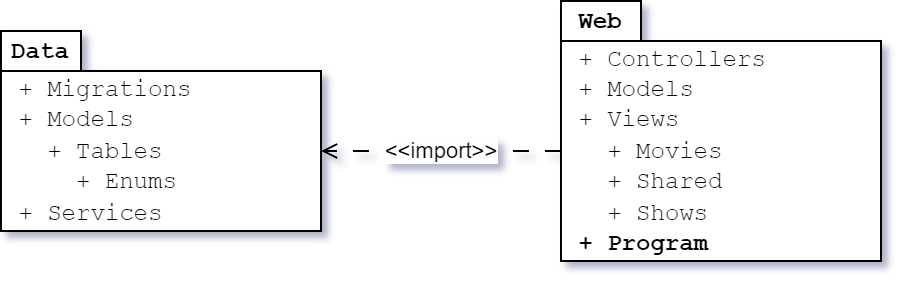

The diagram above was exported from draw.io. Its source (the exported page's mxGraphModel, read from the mxfile embedded in the PNG):
<mxGraphModel dx="1434" dy="884" grid="1" gridSize="10" guides="1" tooltips="1" connect="1" arrows="1" fold="1" page="1" pageScale="1" pageWidth="1600" pageHeight="900" math="0" shadow="0">
  <root>
    <mxCell id="0" />
    <mxCell id="1" parent="0" />
    <mxCell id="DGwZMjTTC_e9X7wl3EYN-5" value="" style="group" vertex="1" connectable="0" parent="1">
      <mxGeometry x="40" y="55" width="160" height="100" as="geometry" />
    </mxCell>
    <mxCell id="DGwZMjTTC_e9X7wl3EYN-2" value="&lt;div&gt;&lt;font face=&quot;Courier New&quot;&gt;&amp;nbsp;+ Migrations&lt;/font&gt;&lt;/div&gt;&lt;div&gt;&lt;font face=&quot;Courier New&quot;&gt;&amp;nbsp;+ Models&lt;/font&gt;&lt;/div&gt;&lt;div&gt;&lt;font face=&quot;Courier New&quot;&gt;&amp;nbsp; &amp;nbsp;+ Tables&lt;/font&gt;&lt;/div&gt;&lt;div&gt;&lt;font face=&quot;Courier New&quot;&gt;&amp;nbsp; &amp;nbsp; &amp;nbsp;+ Enums&lt;/font&gt;&lt;/div&gt;&lt;div&gt;&lt;font face=&quot;Courier New&quot;&gt;&amp;nbsp;+ Services&lt;/font&gt;&lt;/div&gt;" style="rounded=0;whiteSpace=wrap;html=1;align=left;" vertex="1" parent="DGwZMjTTC_e9X7wl3EYN-5">
      <mxGeometry y="20" width="160" height="80" as="geometry" />
    </mxCell>
    <mxCell id="DGwZMjTTC_e9X7wl3EYN-4" value="&lt;font face=&quot;Courier New&quot;&gt;Data&lt;/font&gt;" style="rounded=0;whiteSpace=wrap;html=1;fontStyle=1" vertex="1" parent="DGwZMjTTC_e9X7wl3EYN-5">
      <mxGeometry width="40" height="20" as="geometry" />
    </mxCell>
    <mxCell id="DGwZMjTTC_e9X7wl3EYN-6" value="" style="group" vertex="1" connectable="0" parent="1">
      <mxGeometry x="320" y="40" width="160" height="130" as="geometry" />
    </mxCell>
    <mxCell id="DGwZMjTTC_e9X7wl3EYN-7" value="&lt;div&gt;&lt;font face=&quot;Courier New&quot;&gt;&amp;nbsp;+ Controllers&lt;/font&gt;&lt;/div&gt;&lt;div&gt;&lt;font face=&quot;Courier New&quot;&gt;&amp;nbsp;+ Models&lt;/font&gt;&lt;/div&gt;&lt;div&gt;&lt;font face=&quot;Courier New&quot;&gt;&amp;nbsp;+ Views&lt;/font&gt;&lt;/div&gt;&lt;div&gt;&lt;font face=&quot;Courier New&quot;&gt;&amp;nbsp; &amp;nbsp;+ Movies&lt;/font&gt;&lt;/div&gt;&lt;div&gt;&lt;font face=&quot;Courier New&quot;&gt;&amp;nbsp; &amp;nbsp;+ Shared&lt;/font&gt;&lt;/div&gt;&lt;div&gt;&lt;font face=&quot;Courier New&quot;&gt;&amp;nbsp; &amp;nbsp;+ Shows&lt;/font&gt;&lt;/div&gt;&lt;div&gt;&lt;font face=&quot;Courier New&quot;&gt;&amp;nbsp;&lt;b&gt;+&lt;/b&gt; &lt;b&gt;Program&lt;/b&gt;&lt;/font&gt;&lt;/div&gt;" style="rounded=0;whiteSpace=wrap;html=1;align=left;" vertex="1" parent="DGwZMjTTC_e9X7wl3EYN-6">
      <mxGeometry y="20" width="160" height="110" as="geometry" />
    </mxCell>
    <mxCell id="DGwZMjTTC_e9X7wl3EYN-8" value="&lt;font face=&quot;Courier New&quot;&gt;Web&lt;/font&gt;" style="rounded=0;whiteSpace=wrap;html=1;fontStyle=1" vertex="1" parent="DGwZMjTTC_e9X7wl3EYN-6">
      <mxGeometry width="40" height="20" as="geometry" />
    </mxCell>
    <mxCell id="DGwZMjTTC_e9X7wl3EYN-10" value="&amp;lt;&amp;lt;import&amp;gt;&amp;gt;" style="edgeStyle=orthogonalEdgeStyle;rounded=0;orthogonalLoop=1;jettySize=auto;html=1;exitX=0;exitY=0.5;exitDx=0;exitDy=0;dashed=1;dashPattern=8 8;endArrow=open;endFill=0;" edge="1" parent="1" source="DGwZMjTTC_e9X7wl3EYN-7" target="DGwZMjTTC_e9X7wl3EYN-2">
      <mxGeometry relative="1" as="geometry" />
    </mxCell>
  </root>
</mxGraphModel>